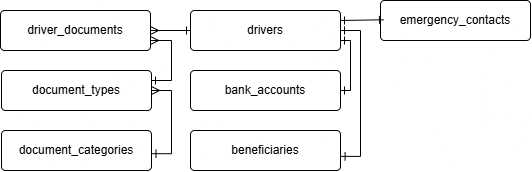

The diagram above was exported from draw.io. Its source (the exported page's mxGraphModel, read from the mxfile embedded in the PNG):
<mxGraphModel dx="4134" dy="1918" grid="1" gridSize="10" guides="1" tooltips="1" connect="1" arrows="1" fold="1" page="1" pageScale="1" pageWidth="827" pageHeight="1169" math="0" shadow="0">
  <root>
    <mxCell id="0" />
    <mxCell id="1" parent="0" />
    <mxCell id="GM9JKRDpPDqSkcyTB5NL-1" parent="1" style="rounded=1;arcSize=10;whiteSpace=wrap;html=1;align=center;" value="driver_documents" vertex="1">
      <mxGeometry height="40" width="150" x="-2350" y="-960" as="geometry" />
    </mxCell>
    <mxCell id="GM9JKRDpPDqSkcyTB5NL-4" edge="1" parent="1" source="0NkqxaxQktOEWjhmol48-2" style="edgeStyle=orthogonalEdgeStyle;shape=connector;rounded=0;jumpStyle=sharp;orthogonalLoop=1;jettySize=auto;html=1;labelBackgroundColor=default;strokeColor=default;align=center;verticalAlign=middle;fontFamily=Helvetica;fontSize=12;fontColor=default;startArrow=ERone;startFill=0;endArrow=ERmany;endFill=0;startSize=6;" target="GM9JKRDpPDqSkcyTB5NL-1">
      <mxGeometry relative="1" as="geometry">
        <mxPoint x="-2120" y="-950" as="sourcePoint" />
      </mxGeometry>
    </mxCell>
    <mxCell id="GM9JKRDpPDqSkcyTB5NL-7" parent="1" style="rounded=1;arcSize=10;whiteSpace=wrap;html=1;align=center;" value="document_types" vertex="1">
      <mxGeometry height="40" width="150" x="-2349" y="-900" as="geometry" />
    </mxCell>
    <mxCell id="6fd9v41pnHN-6qrrmXqT-1" parent="1" style="rounded=1;arcSize=10;whiteSpace=wrap;html=1;align=center;" value="bank_accounts" vertex="1">
      <mxGeometry height="40" width="150" x="-2160" y="-900" as="geometry" />
    </mxCell>
    <mxCell id="6fd9v41pnHN-6qrrmXqT-2" parent="1" style="rounded=1;arcSize=10;whiteSpace=wrap;html=1;align=center;" value="document_categories" vertex="1">
      <mxGeometry height="40" width="150" x="-2349" y="-840" as="geometry" />
    </mxCell>
    <mxCell id="0NkqxaxQktOEWjhmol48-2" parent="1" style="rounded=1;arcSize=10;whiteSpace=wrap;html=1;align=center;" value="drivers" vertex="1">
      <mxGeometry height="40" width="150" x="-2160" y="-960" as="geometry" />
    </mxCell>
    <mxCell id="7RVS--2b5gehawAyL-JO-1" parent="1" style="rounded=1;arcSize=10;whiteSpace=wrap;html=1;align=center;" value="beneficiaries" vertex="1">
      <mxGeometry height="40" width="150" x="-2160" y="-840" as="geometry" />
    </mxCell>
    <mxCell id="iLoe0qL-Vjq2ZSERVRyk-1" parent="1" style="rounded=1;arcSize=10;whiteSpace=wrap;html=1;align=center;" value="emergency_contacts" vertex="1">
      <mxGeometry height="40" width="150" x="-1970" y="-970" as="geometry" />
    </mxCell>
    <mxCell id="iLoe0qL-Vjq2ZSERVRyk-2" edge="1" parent="1" source="6fd9v41pnHN-6qrrmXqT-2" style="edgeStyle=orthogonalEdgeStyle;shape=connector;rounded=0;jumpStyle=sharp;orthogonalLoop=1;jettySize=auto;html=1;labelBackgroundColor=default;strokeColor=default;align=center;verticalAlign=middle;fontFamily=Helvetica;fontSize=12;fontColor=default;startArrow=ERone;startFill=0;endArrow=ERmany;endFill=0;startSize=6;exitX=1.003;exitY=0.58;exitDx=0;exitDy=0;entryX=1;entryY=0.5;entryDx=0;entryDy=0;exitPerimeter=0;" target="GM9JKRDpPDqSkcyTB5NL-7">
      <mxGeometry relative="1" as="geometry">
        <mxPoint x="-2140" y="-950" as="sourcePoint" />
        <mxPoint x="-2180" y="-950" as="targetPoint" />
      </mxGeometry>
    </mxCell>
    <mxCell id="iLoe0qL-Vjq2ZSERVRyk-3" edge="1" parent="1" source="GM9JKRDpPDqSkcyTB5NL-7" style="edgeStyle=orthogonalEdgeStyle;shape=connector;rounded=0;jumpStyle=sharp;orthogonalLoop=1;jettySize=auto;html=1;labelBackgroundColor=default;strokeColor=default;align=center;verticalAlign=middle;fontFamily=Helvetica;fontSize=12;fontColor=default;startArrow=ERone;startFill=0;endArrow=ERmany;endFill=0;startSize=6;exitX=1;exitY=0.25;exitDx=0;exitDy=0;entryX=1;entryY=0.75;entryDx=0;entryDy=0;" target="GM9JKRDpPDqSkcyTB5NL-1">
      <mxGeometry relative="1" as="geometry">
        <mxPoint x="-2180" y="-910" as="sourcePoint" />
        <mxPoint x="-2140" y="-910" as="targetPoint" />
      </mxGeometry>
    </mxCell>
    <mxCell id="iLoe0qL-Vjq2ZSERVRyk-4" edge="1" parent="1" source="0NkqxaxQktOEWjhmol48-2" style="edgeStyle=orthogonalEdgeStyle;shape=connector;rounded=0;jumpStyle=sharp;orthogonalLoop=1;jettySize=auto;html=1;labelBackgroundColor=default;strokeColor=default;align=center;verticalAlign=middle;fontFamily=Helvetica;fontSize=12;fontColor=default;startArrow=ERone;startFill=0;endArrow=ERone;endFill=0;startSize=6;exitX=1;exitY=0.75;exitDx=0;exitDy=0;entryX=1;entryY=0.5;entryDx=0;entryDy=0;" target="6fd9v41pnHN-6qrrmXqT-1">
      <mxGeometry relative="1" as="geometry">
        <Array as="points">
          <mxPoint x="-2000" y="-930" />
          <mxPoint x="-2000" y="-880" />
        </Array>
        <mxPoint x="-2010" y="-920" as="sourcePoint" />
        <mxPoint x="-1970" y="-920" as="targetPoint" />
      </mxGeometry>
    </mxCell>
    <mxCell id="iLoe0qL-Vjq2ZSERVRyk-5" edge="1" parent="1" source="0NkqxaxQktOEWjhmol48-2" style="edgeStyle=orthogonalEdgeStyle;shape=connector;rounded=0;jumpStyle=sharp;orthogonalLoop=1;jettySize=auto;html=1;labelBackgroundColor=default;strokeColor=default;align=center;verticalAlign=middle;fontFamily=Helvetica;fontSize=12;fontColor=default;startArrow=ERone;startFill=0;endArrow=ERone;endFill=0;startSize=6;entryX=1.004;entryY=0.647;entryDx=0;entryDy=0;entryPerimeter=0;exitX=1;exitY=0.5;exitDx=0;exitDy=0;" target="7RVS--2b5gehawAyL-JO-1">
      <mxGeometry relative="1" as="geometry">
        <mxPoint x="-2020" y="-870" as="sourcePoint" />
        <mxPoint x="-1980" y="-870" as="targetPoint" />
      </mxGeometry>
    </mxCell>
    <mxCell id="iLoe0qL-Vjq2ZSERVRyk-6" edge="1" parent="1" source="0NkqxaxQktOEWjhmol48-2" style="edgeStyle=orthogonalEdgeStyle;shape=connector;rounded=0;jumpStyle=sharp;orthogonalLoop=1;jettySize=auto;html=1;labelBackgroundColor=default;strokeColor=default;align=center;verticalAlign=middle;fontFamily=Helvetica;fontSize=12;fontColor=default;startArrow=ERone;startFill=0;endArrow=ERone;endFill=0;startSize=6;exitX=1;exitY=0.25;exitDx=0;exitDy=0;entryX=0.02;entryY=0.482;entryDx=0;entryDy=0;entryPerimeter=0;" target="iLoe0qL-Vjq2ZSERVRyk-1">
      <mxGeometry relative="1" as="geometry">
        <mxPoint x="-2000" y="-970" as="sourcePoint" />
        <mxPoint x="-1960" y="-970" as="targetPoint" />
      </mxGeometry>
    </mxCell>
  </root>
</mxGraphModel>